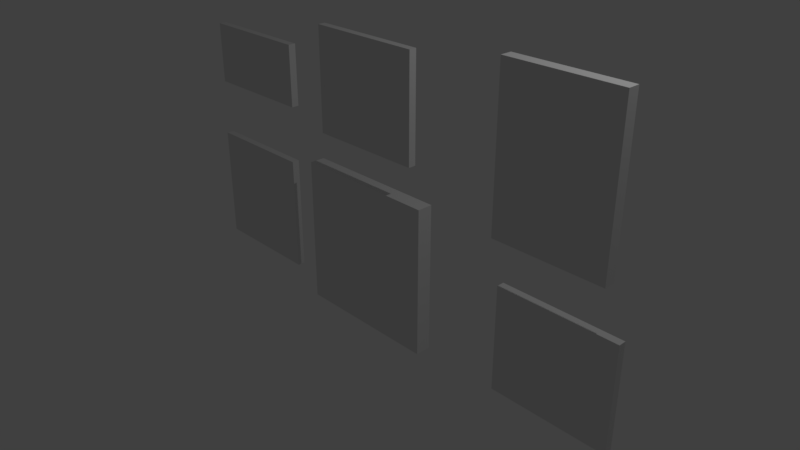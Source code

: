 # Source: Photos.blend  (saved by Blender 2.79.0; exported with 4.5.12 LTS)
import bpy
from mathutils import Matrix  # noqa: F401  (used for matrix-valued properties, if any)

bpy.ops.wm.read_factory_settings(use_empty=True)
scene = bpy.context.scene
scene.name = 'Scene'

# ---- collections
col_collection_1 = bpy.data.collections.new('Collection 1'); scene.collection.children.link(col_collection_1)

# ---- world
world_world = bpy.data.worlds.new('World'); scene.world = world_world
world_world.color = (0.05088, 0.05088, 0.05088)
world_world.use_sun_shadow = False
world_world.sun_shadow_jitter_overblur = 0.0
world_world.cycles.sampling_method = 'MANUAL'

# ---- cameras
cam_camera = bpy.data.cameras.new('Camera')
cam_camera.clip_end = 100.0
cam_camera.lens = 35.0
cam_camera.sensor_width = 32.0
cam_camera.sensor_height = 18.0
cam_camera.ortho_scale = 7.314
cam_camera.dof.focus_distance = 0.0
cam_camera.dof.aperture_fstop = 128.0

# ---- lights
light_lamp = bpy.data.lights.new('Lamp', 'POINT')
light_lamp.transmission_factor = 0.0
light_lamp.cutoff_distance = 30.0
light_lamp.energy = 100.0
light_lamp.shadow_buffer_clip_start = 1.001
light_lamp.shadow_soft_size = 0.1
light_lamp.shadow_maximum_resolution = 0.006
light_lamp.use_absolute_resolution = True

# ---- meshes
me_cube_001 = bpy.data.meshes.new('Cube.001')
me_cube_001.from_pydata([(-1.0, -0.1035, -1.0), (-1.0, -0.1035, 1.0), (-1.0, 0.1035, -1.0), (-1.0, 0.1035, 1.0), (1.0, -0.1035, -1.0), (1.0, -0.1035, 1.0), (1.0, 0.1035, -1.0), (1.0, 0.1035, 1.0), (-0.8246, 0.1035, 0.8246), (-0.8246, 0.1035, -0.8246), (0.8246, 0.1035, -0.8246), (0.8246, 0.1035, 0.8246), (-0.8246, 0.04331, 0.8246), (-0.8246, 0.04331, -0.8246), (0.8246, 0.04331, -0.8246), (0.8246, 0.04331, 0.8246), (2.075, -0.06564, 1.029), (2.075, -0.06564, 3.039), (2.075, 0.08544, 1.029), (2.075, 0.08544, 3.039), (3.536, -0.06564, 1.029), (3.536, -0.06564, 3.039), (3.536, 0.08544, 1.029), (3.536, 0.08544, 3.039), (2.204, 0.08544, 2.863), (2.204, 0.08544, 1.206), (3.408, 0.08544, 1.206), (3.408, 0.08544, 2.863), (2.204, 0.04152, 2.863), (2.204, 0.04152, 1.206), (3.408, 0.04152, 1.206), (3.408, 0.04152, 2.863), (-3.027, -0.03135, 1.62), (-3.027, -0.03135, 2.449), (-3.027, 0.06911, 1.62), (-3.027, 0.06911, 2.449), (-1.445, -0.03135, 1.62), (-1.445, -0.03135, 2.449), (-1.445, 0.06911, 1.62), (-1.445, 0.06911, 2.449), (-2.888, 0.06911, 2.376), (-2.888, 0.06911, 1.692), (-1.583, 0.06911, 1.692), (-1.583, 0.06911, 2.376), (-2.888, 0.03991, 2.376), (-2.888, 0.03991, 1.692), (-1.583, 0.03991, 1.692), (-1.583, 0.03991, 2.376), (2.169, -0.03135, -0.9263), (2.169, -0.03135, 0.4626), (2.169, 0.06911, -0.9263), (2.169, 0.06911, 0.4626), (3.751, -0.03135, -0.9263), (3.751, -0.03135, 0.4626), (3.751, 0.06911, -0.9263), (3.751, 0.06911, 0.4626), (2.308, 0.06911, 0.3408), (2.308, 0.06911, -0.8044), (3.613, 0.06911, -0.8044), (3.613, 0.06911, 0.3408), (2.308, 0.03991, 0.3408), (2.308, 0.03991, -0.8044), (3.613, 0.03991, -0.8044), (3.613, 0.03991, 0.3408), (-0.8209, -0.03135, 1.434), (-0.8209, -0.03135, 2.823), (-0.8209, 0.06911, 1.434), (-0.8209, 0.06911, 2.823), (0.7612, -0.03135, 1.434), (0.7612, -0.03135, 2.823), (0.7612, 0.06911, 1.434), (0.7612, 0.06911, 2.823), (-0.6821, 0.06911, 2.701), (-0.6821, 0.06911, 1.556), (0.6224, 0.06911, 1.556), (0.6224, 0.06911, 2.701), (-0.6821, 0.03991, 2.701), (-0.6821, 0.03991, 1.556), (0.6224, 0.03991, 1.556), (0.6224, 0.03991, 2.701), (-3.087, -0.03135, -0.7568), (-3.087, -0.03135, 0.8275), (-3.087, 0.06911, -0.7568), (-3.087, 0.06911, 0.8275), (-1.504, -0.03135, -0.7568), (-1.504, -0.03135, 0.8275), (-1.504, 0.06911, -0.7568), (-1.504, 0.06911, 0.8275), (-2.948, 0.06911, 0.6886), (-2.948, 0.06911, -0.6178), (-1.643, 0.06911, -0.6178), (-1.643, 0.06911, 0.6886), (-2.948, 0.03991, 0.6886), (-2.948, 0.03991, -0.6178), (-1.643, 0.03991, -0.6178), (-1.643, 0.03991, 0.6886)], [], [(0, 1, 3, 2), (3, 7, 11, 8), (6, 7, 5, 4), (4, 5, 1, 0), (2, 6, 4, 0), (7, 3, 1, 5), (10, 9, 13, 14), (2, 3, 8, 9), (7, 6, 10, 11), (6, 2, 9, 10), (13, 12, 15, 14), (8, 11, 15, 12), (9, 8, 12, 13), (11, 10, 14, 15), (16, 17, 19, 18), (19, 23, 27, 24), (22, 23, 21, 20), (20, 21, 17, 16), (18, 22, 20, 16), (23, 19, 17, 21), (26, 25, 29, 30), (18, 19, 24, 25), (23, 22, 26, 27), (22, 18, 25, 26), (29, 28, 31, 30), (24, 27, 31, 28), (25, 24, 28, 29), (27, 26, 30, 31), (32, 33, 35, 34), (35, 39, 43, 40), (38, 39, 37, 36), (36, 37, 33, 32), (34, 38, 36, 32), (39, 35, 33, 37), (42, 41, 45, 46), (34, 35, 40, 41), (39, 38, 42, 43), (38, 34, 41, 42), (45, 44, 47, 46), (40, 43, 47, 44), (41, 40, 44, 45), (43, 42, 46, 47), (48, 49, 51, 50), (51, 55, 59, 56), (54, 55, 53, 52), (52, 53, 49, 48), (50, 54, 52, 48), (55, 51, 49, 53), (58, 57, 61, 62), (50, 51, 56, 57), (55, 54, 58, 59), (54, 50, 57, 58), (61, 60, 63, 62), (56, 59, 63, 60), (57, 56, 60, 61), (59, 58, 62, 63), (64, 65, 67, 66), (67, 71, 75, 72), (70, 71, 69, 68), (68, 69, 65, 64), (66, 70, 68, 64), (71, 67, 65, 69), (74, 73, 77, 78), (66, 67, 72, 73), (71, 70, 74, 75), (70, 66, 73, 74), (77, 76, 79, 78), (72, 75, 79, 76), (73, 72, 76, 77), (75, 74, 78, 79), (80, 81, 83, 82), (83, 87, 91, 88), (86, 87, 85, 84), (84, 85, 81, 80), (82, 86, 84, 80), (87, 83, 81, 85), (90, 89, 93, 94), (82, 83, 88, 89), (87, 86, 90, 91), (86, 82, 89, 90), (93, 92, 95, 94), (88, 91, 95, 92), (89, 88, 92, 93), (91, 90, 94, 95)])
me_cube_001.use_remesh_preserve_volume = False
me_cube_001.use_remesh_preserve_attributes = False
me_cube_001.use_mirror_vertex_groups = False
me_cube_001.update()

# ---- objects
ob_cube = bpy.data.objects.new('Cube', me_cube_001)
ob_lamp = bpy.data.objects.new('Lamp', light_lamp)
ob_camera = bpy.data.objects.new('Camera', cam_camera)

# ---- transforms, parenting, visibility, modifiers, constraints
ob_cube.location = (0.0, 0.0, 0.0)
ob_cube.lineart.crease_threshold = 0.0
ob_lamp.location = (4.076, 1.005, 5.904)
ob_lamp.rotation_euler = (0.6503, 0.05522, 1.866)
ob_lamp.lock_rotations_4d = False
ob_lamp.empty_display_type = 'ARROWS'
ob_lamp.color = (0.0, 0.0, 0.0, 0.0)
ob_lamp.lineart.crease_threshold = 0.0
ob_camera.location = (7.481, -6.508, 5.344)
ob_camera.rotation_euler = (1.109, 0.0, 0.8149)
ob_camera.lock_rotations_4d = False
ob_camera.empty_display_type = 'ARROWS'
ob_camera.color = (0.0, 0.0, 0.0, 0.0)
ob_camera.display_type = 'WIRE'
ob_camera.lineart.crease_threshold = 0.0

# ---- collection membership
col_collection_1.objects.link(ob_cube)
col_collection_1.objects.link(ob_lamp)
col_collection_1.objects.link(ob_camera)

# ---- scene / render settings (as saved in the file)
scene.camera = ob_camera
scene.frame_start = 1; scene.frame_end = 250; scene.frame_set(1)
scene.render.engine = 'BLENDER_EEVEE_NEXT'
scene.render.resolution_percentage = 50
scene.render.dither_intensity = 0.0
scene.cycles.use_denoising = False
scene.cycles.samples = 128
scene.cycles.sampling_pattern = 'TABULATED_SOBOL'
scene.cycles.use_adaptive_sampling = False
scene.cycles.use_light_tree = False
scene.cycles.blur_glossy = 0.0
scene.cycles.sample_clamp_indirect = 0.0
scene.view_settings.view_transform = 'Standard'
bpy.context.view_layer.update()
